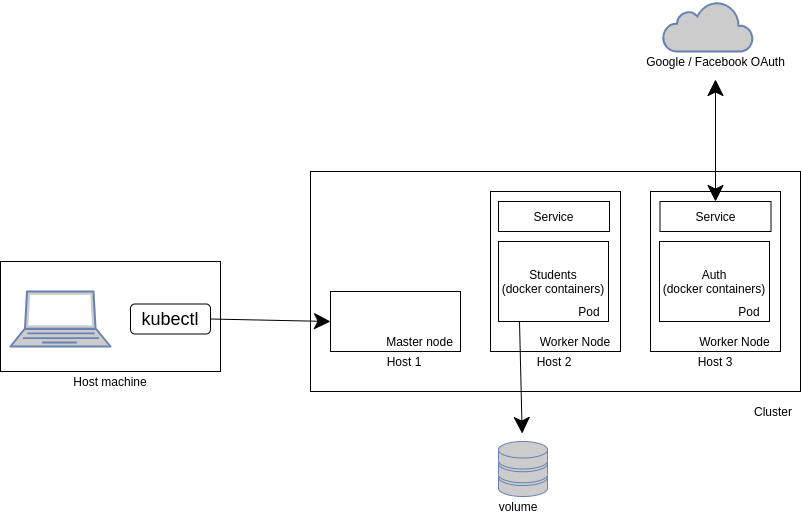

The diagram above was exported from draw.io. Its source (the exported page's mxGraphModel, read from the mxfile embedded in the PNG):
<mxGraphModel dx="702" dy="770" grid="1" gridSize="10" guides="1" tooltips="1" connect="1" arrows="1" fold="1" page="1" pageScale="1" pageWidth="827" pageHeight="1169" math="0" shadow="0">
  <root>
    <mxCell id="0" />
    <mxCell id="1" parent="0" />
    <mxCell id="2q8znifKAyOcDSqaBe5V-27" value="" style="rounded=0;whiteSpace=wrap;html=1;hachureGap=4;pointerEvents=0;" vertex="1" parent="1">
      <mxGeometry x="320" y="250" width="490" height="220" as="geometry" />
    </mxCell>
    <mxCell id="2q8znifKAyOcDSqaBe5V-4" value="" style="rounded=0;whiteSpace=wrap;html=1;hachureGap=4;pointerEvents=0;" vertex="1" parent="1">
      <mxGeometry x="10" y="340" width="220" height="110" as="geometry" />
    </mxCell>
    <mxCell id="2q8znifKAyOcDSqaBe5V-1" value="" style="fontColor=#0066CC;verticalAlign=top;verticalLabelPosition=bottom;labelPosition=center;align=center;html=1;outlineConnect=0;fillColor=#CCCCCC;strokeColor=#6881B3;gradientColor=none;gradientDirection=north;strokeWidth=2;shape=mxgraph.networks.laptop;hachureGap=4;pointerEvents=0;" vertex="1" parent="1">
      <mxGeometry x="20" y="370" width="100" height="55" as="geometry" />
    </mxCell>
    <mxCell id="2q8znifKAyOcDSqaBe5V-2" value="&lt;font style=&quot;font-size: 18px&quot;&gt;kubectl&lt;/font&gt;" style="rounded=1;whiteSpace=wrap;html=1;hachureGap=4;pointerEvents=0;" vertex="1" parent="1">
      <mxGeometry x="140" y="382.5" width="80" height="30" as="geometry" />
    </mxCell>
    <mxCell id="2q8znifKAyOcDSqaBe5V-5" value="Host machine" style="text;html=1;strokeColor=none;fillColor=none;align=center;verticalAlign=middle;whiteSpace=wrap;rounded=0;hachureGap=4;pointerEvents=0;" vertex="1" parent="1">
      <mxGeometry x="75" y="450" width="90" height="20" as="geometry" />
    </mxCell>
    <mxCell id="2q8znifKAyOcDSqaBe5V-7" value="" style="rounded=0;whiteSpace=wrap;html=1;hachureGap=4;pointerEvents=0;" vertex="1" parent="1">
      <mxGeometry x="340" y="370" width="130" height="60" as="geometry" />
    </mxCell>
    <mxCell id="2q8znifKAyOcDSqaBe5V-10" value="Host 1" style="text;html=1;strokeColor=none;fillColor=none;align=center;verticalAlign=middle;whiteSpace=wrap;rounded=0;hachureGap=4;pointerEvents=0;" vertex="1" parent="1">
      <mxGeometry x="369" y="430" width="90" height="20" as="geometry" />
    </mxCell>
    <mxCell id="2q8znifKAyOcDSqaBe5V-11" value="Master node" style="text;html=1;strokeColor=none;fillColor=none;align=center;verticalAlign=middle;whiteSpace=wrap;rounded=0;hachureGap=4;pointerEvents=0;" vertex="1" parent="1">
      <mxGeometry x="390" y="410" width="79" height="20" as="geometry" />
    </mxCell>
    <mxCell id="2q8znifKAyOcDSqaBe5V-25" value="" style="html=1;outlineConnect=0;fillColor=#CCCCCC;strokeColor=#6881B3;gradientColor=none;gradientDirection=north;strokeWidth=2;shape=mxgraph.networks.cloud;fontColor=#ffffff;hachureGap=4;pointerEvents=0;" vertex="1" parent="1">
      <mxGeometry x="672.5" y="80" width="90" height="50" as="geometry" />
    </mxCell>
    <mxCell id="2q8znifKAyOcDSqaBe5V-26" value="Google / Facebook OAuth" style="text;html=1;strokeColor=none;fillColor=none;align=center;verticalAlign=middle;whiteSpace=wrap;rounded=0;hachureGap=4;pointerEvents=0;" vertex="1" parent="1">
      <mxGeometry x="647.5" y="130" width="155" height="20" as="geometry" />
    </mxCell>
    <mxCell id="2q8znifKAyOcDSqaBe5V-28" value="Cluster" style="text;html=1;strokeColor=none;fillColor=none;align=center;verticalAlign=middle;whiteSpace=wrap;rounded=0;hachureGap=4;pointerEvents=0;" vertex="1" parent="1">
      <mxGeometry x="762.5" y="480" width="40" height="20" as="geometry" />
    </mxCell>
    <mxCell id="2q8znifKAyOcDSqaBe5V-39" value="" style="rounded=0;whiteSpace=wrap;html=1;hachureGap=4;pointerEvents=0;" vertex="1" parent="1">
      <mxGeometry x="500" y="270" width="130" height="160" as="geometry" />
    </mxCell>
    <mxCell id="2q8znifKAyOcDSqaBe5V-40" value="Worker Node" style="text;html=1;strokeColor=none;fillColor=none;align=center;verticalAlign=middle;whiteSpace=wrap;rounded=0;hachureGap=4;pointerEvents=0;" vertex="1" parent="1">
      <mxGeometry x="540" y="410" width="90" height="20" as="geometry" />
    </mxCell>
    <mxCell id="2q8znifKAyOcDSqaBe5V-41" value="Students&lt;br&gt;(docker containers)" style="rounded=0;whiteSpace=wrap;html=1;hachureGap=4;pointerEvents=0;" vertex="1" parent="1">
      <mxGeometry x="508" y="320" width="110" height="80" as="geometry" />
    </mxCell>
    <mxCell id="2q8znifKAyOcDSqaBe5V-42" value="Pod" style="text;html=1;strokeColor=none;fillColor=none;align=center;verticalAlign=middle;whiteSpace=wrap;rounded=0;hachureGap=4;pointerEvents=0;" vertex="1" parent="1">
      <mxGeometry x="579" y="380" width="40" height="20" as="geometry" />
    </mxCell>
    <mxCell id="2q8znifKAyOcDSqaBe5V-43" value="" style="rounded=0;whiteSpace=wrap;html=1;hachureGap=4;pointerEvents=0;" vertex="1" parent="1">
      <mxGeometry x="660" y="270" width="130" height="160" as="geometry" />
    </mxCell>
    <mxCell id="2q8znifKAyOcDSqaBe5V-44" value="Worker Node" style="text;html=1;strokeColor=none;fillColor=none;align=center;verticalAlign=middle;whiteSpace=wrap;rounded=0;hachureGap=4;pointerEvents=0;" vertex="1" parent="1">
      <mxGeometry x="700" y="410" width="89" height="20" as="geometry" />
    </mxCell>
    <mxCell id="2q8znifKAyOcDSqaBe5V-45" value="Auth&lt;br&gt;(docker containers)" style="rounded=0;whiteSpace=wrap;html=1;hachureGap=4;pointerEvents=0;" vertex="1" parent="1">
      <mxGeometry x="669" y="320" width="110" height="80" as="geometry" />
    </mxCell>
    <mxCell id="2q8znifKAyOcDSqaBe5V-46" value="Pod" style="text;html=1;strokeColor=none;fillColor=none;align=center;verticalAlign=middle;whiteSpace=wrap;rounded=0;hachureGap=4;pointerEvents=0;" vertex="1" parent="1">
      <mxGeometry x="739" y="380" width="40" height="20" as="geometry" />
    </mxCell>
    <mxCell id="2q8znifKAyOcDSqaBe5V-47" value="Host 2" style="text;html=1;strokeColor=none;fillColor=none;align=center;verticalAlign=middle;whiteSpace=wrap;rounded=0;hachureGap=4;pointerEvents=0;" vertex="1" parent="1">
      <mxGeometry x="519" y="430" width="90" height="20" as="geometry" />
    </mxCell>
    <mxCell id="2q8znifKAyOcDSqaBe5V-48" value="Host 3" style="text;html=1;strokeColor=none;fillColor=none;align=center;verticalAlign=middle;whiteSpace=wrap;rounded=0;hachureGap=4;pointerEvents=0;" vertex="1" parent="1">
      <mxGeometry x="680" y="430" width="90" height="20" as="geometry" />
    </mxCell>
    <mxCell id="2q8znifKAyOcDSqaBe5V-50" value="Service" style="rounded=0;whiteSpace=wrap;html=1;hachureGap=4;pointerEvents=0;" vertex="1" parent="1">
      <mxGeometry x="508" y="280" width="111" height="30" as="geometry" />
    </mxCell>
    <mxCell id="2q8znifKAyOcDSqaBe5V-51" value="Service" style="rounded=0;whiteSpace=wrap;html=1;hachureGap=4;pointerEvents=0;" vertex="1" parent="1">
      <mxGeometry x="669.5" y="280" width="111" height="30" as="geometry" />
    </mxCell>
    <mxCell id="2q8znifKAyOcDSqaBe5V-52" value="" style="endArrow=classic;startArrow=classic;html=1;startSize=14;endSize=14;sourcePerimeterSpacing=8;targetPerimeterSpacing=8;exitX=0.5;exitY=0;exitDx=0;exitDy=0;" edge="1" parent="1" source="2q8znifKAyOcDSqaBe5V-51" target="2q8znifKAyOcDSqaBe5V-26">
      <mxGeometry width="50" height="50" relative="1" as="geometry">
        <mxPoint x="600" y="300" as="sourcePoint" />
        <mxPoint x="650" y="250" as="targetPoint" />
      </mxGeometry>
    </mxCell>
    <mxCell id="2q8znifKAyOcDSqaBe5V-55" value="" style="fontColor=#0066CC;verticalAlign=top;verticalLabelPosition=bottom;labelPosition=center;align=center;html=1;outlineConnect=0;fillColor=#CCCCCC;strokeColor=#6881B3;gradientColor=none;gradientDirection=north;strokeWidth=2;shape=mxgraph.networks.storage;hachureGap=4;pointerEvents=0;" vertex="1" parent="1">
      <mxGeometry x="508" y="520" width="49" height="55" as="geometry" />
    </mxCell>
    <mxCell id="2q8znifKAyOcDSqaBe5V-57" value="" style="endArrow=classic;html=1;startSize=14;endSize=14;sourcePerimeterSpacing=8;targetPerimeterSpacing=8;exitX=0.191;exitY=1;exitDx=0;exitDy=0;exitPerimeter=0;" edge="1" parent="1" source="2q8znifKAyOcDSqaBe5V-41" target="2q8znifKAyOcDSqaBe5V-55">
      <mxGeometry width="50" height="50" relative="1" as="geometry">
        <mxPoint x="600" y="460" as="sourcePoint" />
        <mxPoint x="650" y="410" as="targetPoint" />
      </mxGeometry>
    </mxCell>
    <mxCell id="2q8znifKAyOcDSqaBe5V-59" value="volume" style="text;html=1;strokeColor=none;fillColor=none;align=center;verticalAlign=middle;whiteSpace=wrap;rounded=0;hachureGap=4;pointerEvents=0;" vertex="1" parent="1">
      <mxGeometry x="508" y="575" width="40" height="20" as="geometry" />
    </mxCell>
    <mxCell id="2q8znifKAyOcDSqaBe5V-60" value="" style="endArrow=classic;html=1;startSize=14;endSize=14;sourcePerimeterSpacing=8;targetPerimeterSpacing=8;exitX=1;exitY=0.5;exitDx=0;exitDy=0;entryX=0;entryY=0.5;entryDx=0;entryDy=0;" edge="1" parent="1" source="2q8znifKAyOcDSqaBe5V-2" target="2q8znifKAyOcDSqaBe5V-7">
      <mxGeometry width="50" height="50" relative="1" as="geometry">
        <mxPoint x="320" y="410" as="sourcePoint" />
        <mxPoint x="370" y="360" as="targetPoint" />
      </mxGeometry>
    </mxCell>
  </root>
</mxGraphModel>